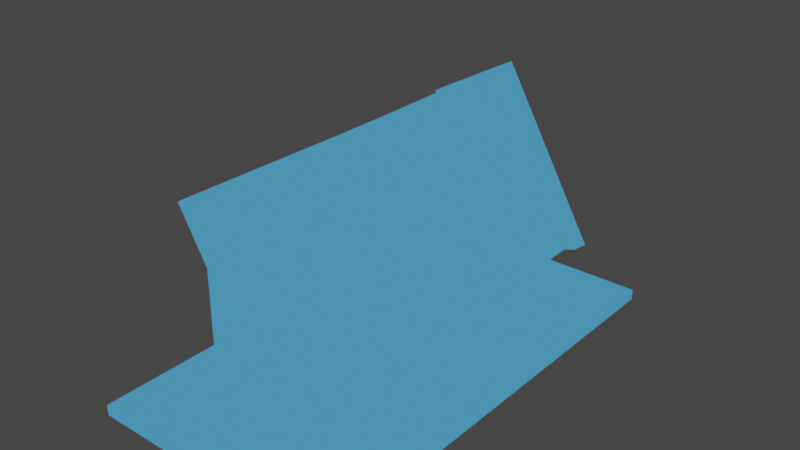 # Source: background.blend  (saved by Blender 3.0.42; exported with 4.5.12 LTS)
import bpy
from mathutils import Matrix  # noqa: F401  (used for matrix-valued properties, if any)

bpy.ops.wm.read_factory_settings(use_empty=True)
scene = bpy.context.scene
scene.name = 'Scene'

# ---- collections
col_collection = bpy.data.collections.new('Collection'); scene.collection.children.link(col_collection)

# ---- materials (node trees are filled in below, after node groups)
mat_005 = bpy.data.materials.new('材质.005')
mat_005.use_transparent_shadow = False
mat_006 = bpy.data.materials.new('材质.006')
mat_006.use_transparent_shadow = False
mat_007 = bpy.data.materials.new('材质.007')
mat_007.use_transparent_shadow = False
mat_009 = bpy.data.materials.new('材质.009')
mat_009.use_transparent_shadow = False
mat_008 = bpy.data.materials.new('材质.008')
mat_008.use_transparent_shadow = False
mat_010 = bpy.data.materials.new('材质.010')
mat_010.use_transparent_shadow = False
mat_011 = bpy.data.materials.new('材质.011')
mat_011.use_transparent_shadow = False

# ---- material node trees
mat_005.use_nodes = True; mat_005.node_tree.nodes.clear()
_N = mat_005.node_tree.nodes; _L = mat_005.node_tree.links
n0 = _N.new('ShaderNodeOutputMaterial'); n0.name = 'Material Output'; n0.location = (300, 300)
n1 = _N.new('ShaderNodeBackground'); n1.name = '背景'; n1.location = (10, 300)
n1.inputs[0].default_value = (0.05863, 0.2674, 0.5, 1.0)
_L.new(n1.outputs[0], n0.inputs[0])
n0.is_active_output = True
mat_006.use_nodes = True; mat_006.node_tree.nodes.clear()
_N = mat_006.node_tree.nodes; _L = mat_006.node_tree.links
n0 = _N.new('ShaderNodeOutputMaterial'); n0.name = 'Material Output'; n0.location = (300, 300)
n1 = _N.new('ShaderNodeBackground'); n1.name = '背景'; n1.location = (10, 300)
n1.inputs[0].default_value = (0.05863, 0.2674, 0.5, 1.0)
_L.new(n1.outputs[0], n0.inputs[0])
n0.is_active_output = True
mat_007.use_nodes = True; mat_007.node_tree.nodes.clear()
_N = mat_007.node_tree.nodes; _L = mat_007.node_tree.links
n0 = _N.new('ShaderNodeOutputMaterial'); n0.name = 'Material Output'; n0.location = (300, 300)
n1 = _N.new('ShaderNodeBackground'); n1.name = '背景'; n1.location = (10, 300)
n1.inputs[0].default_value = (0.05863, 0.2674, 0.5, 1.0)
_L.new(n1.outputs[0], n0.inputs[0])
n0.is_active_output = True
mat_009.use_nodes = True; mat_009.node_tree.nodes.clear()
_N = mat_009.node_tree.nodes; _L = mat_009.node_tree.links
n0 = _N.new('ShaderNodeOutputMaterial'); n0.name = 'Material Output'; n0.location = (300, 300)
n1 = _N.new('ShaderNodeBackground'); n1.name = '背景'; n1.location = (10, 300)
n1.inputs[0].default_value = (0.05863, 0.2674, 0.5, 1.0)
_L.new(n1.outputs[0], n0.inputs[0])
n0.is_active_output = True
mat_008.use_nodes = True; mat_008.node_tree.nodes.clear()
_N = mat_008.node_tree.nodes; _L = mat_008.node_tree.links
n0 = _N.new('ShaderNodeOutputMaterial'); n0.name = 'Material Output'; n0.location = (300, 300)
n1 = _N.new('ShaderNodeBackground'); n1.name = '背景'; n1.location = (10, 300)
n1.inputs[0].default_value = (0.05863, 0.2674, 0.5, 1.0)
_L.new(n1.outputs[0], n0.inputs[0])
n0.is_active_output = True
mat_010.use_nodes = True; mat_010.node_tree.nodes.clear()
_N = mat_010.node_tree.nodes; _L = mat_010.node_tree.links
n0 = _N.new('ShaderNodeOutputMaterial'); n0.name = 'Material Output'; n0.location = (300, 300)
n1 = _N.new('ShaderNodeBackground'); n1.name = '背景'; n1.location = (10, 300)
n1.inputs[0].default_value = (0.05863, 0.2674, 0.5, 1.0)
_L.new(n1.outputs[0], n0.inputs[0])
n0.is_active_output = True
mat_011.use_nodes = True; mat_011.node_tree.nodes.clear()
_N = mat_011.node_tree.nodes; _L = mat_011.node_tree.links
n0 = _N.new('ShaderNodeOutputMaterial'); n0.name = 'Material Output'; n0.location = (300, 300)
n1 = _N.new('ShaderNodeBackground'); n1.name = '背景'; n1.location = (10, 300)
n1.inputs[0].default_value = (0.05863, 0.2674, 0.5, 1.0)
_L.new(n1.outputs[0], n0.inputs[0])
n0.is_active_output = True

# ---- world
world_world = bpy.data.worlds.new('World'); scene.world = world_world
world_world.use_nodes = True; world_world.node_tree.nodes.clear()
_N = world_world.node_tree.nodes; _L = world_world.node_tree.links
n0 = _N.new('ShaderNodeOutputWorld'); n0.name = 'World Output'; n0.location = (300, 300)
n1 = _N.new('ShaderNodeBackground'); n1.name = 'Background'; n1.location = (10, 300)
n1.inputs[0].default_value = (0.05088, 0.05088, 0.05088, 1.0)
_L.new(n1.outputs[0], n0.inputs[0])
n0.is_active_output = True
world_world.color = (0.05088, 0.05088, 0.05088)
world_world.use_sun_shadow = False
world_world.sun_shadow_jitter_overblur = 0.0

# ---- meshes
me_007 = bpy.data.meshes.new('立方体.007')
me_007.from_pydata([(-1.0, -1.0, -1.0), (-1.0, -1.0, 1.0), (-1.0, 1.0, -1.0), (-1.0, 1.0, 1.0), (1.0, -1.0, -1.0), (1.0, -1.0, 1.0), (1.0, 1.0, -1.0), (1.0, 1.0, 1.0)], [], [(0, 1, 3, 2), (2, 3, 7, 6), (6, 7, 5, 4), (4, 5, 1, 0), (2, 6, 4, 0), (7, 3, 1, 5)])
_uv = me_007.uv_layers.new(name='UV 贴图')
_uv.uv.foreach_set('vector', [0.375, 0.0, 0.625, 0.0, 0.625, 0.25, 0.375, 0.25, 0.375, 0.25, 0.625, 0.25, 0.625, 0.5, 0.375, 0.5, 0.375, 0.5, 0.625, 0.5, 0.625, 0.75, 0.375, 0.75, 0.375, 0.75, 0.625, 0.75, 0.625, 1.0, 0.375, 1.0, 0.125, 0.5, 0.375, 0.5, 0.375, 0.75, 0.125, 0.75, 0.625, 0.5, 0.875, 0.5, 0.875, 0.75, 0.625, 0.75])
me_007.materials.append(mat_005)
me_007.use_remesh_fix_poles = True
me_007.use_remesh_preserve_attributes = False
me_007.update()
me_008 = bpy.data.meshes.new('立方体.008')
me_008.from_pydata([(-1.0, -1.0, -1.0), (-1.0, -1.0, 1.0), (-1.0, 1.0, -1.0), (-1.0, 1.0, 1.0), (1.0, -1.0, -1.0), (1.0, -1.0, 1.0), (1.0, 1.0, -1.0), (1.0, 1.0, 1.0)], [], [(0, 1, 3, 2), (2, 3, 7, 6), (6, 7, 5, 4), (4, 5, 1, 0), (2, 6, 4, 0), (7, 3, 1, 5)])
_uv = me_008.uv_layers.new(name='UV 贴图')
_uv.uv.foreach_set('vector', [0.375, 0.0, 0.625, 0.0, 0.625, 0.25, 0.375, 0.25, 0.375, 0.25, 0.625, 0.25, 0.625, 0.5, 0.375, 0.5, 0.375, 0.5, 0.625, 0.5, 0.625, 0.75, 0.375, 0.75, 0.375, 0.75, 0.625, 0.75, 0.625, 1.0, 0.375, 1.0, 0.125, 0.5, 0.375, 0.5, 0.375, 0.75, 0.125, 0.75, 0.625, 0.5, 0.875, 0.5, 0.875, 0.75, 0.625, 0.75])
me_008.materials.append(mat_006)
me_008.use_remesh_fix_poles = True
me_008.use_remesh_preserve_attributes = False
me_008.update()
me_009 = bpy.data.meshes.new('立方体.009')
me_009.from_pydata([(-1.0, -1.0, -1.0), (-1.0, -1.0, 1.0), (-1.0, 1.0, -1.0), (-1.0, 1.0, 1.0), (1.0, -1.0, -1.0), (1.0, -1.0, 1.0), (1.0, 1.0, -1.0), (1.0, 1.0, 1.0)], [], [(0, 1, 3, 2), (2, 3, 7, 6), (6, 7, 5, 4), (4, 5, 1, 0), (2, 6, 4, 0), (7, 3, 1, 5)])
_uv = me_009.uv_layers.new(name='UV 贴图')
_uv.uv.foreach_set('vector', [0.375, 0.0, 0.625, 0.0, 0.625, 0.25, 0.375, 0.25, 0.375, 0.25, 0.625, 0.25, 0.625, 0.5, 0.375, 0.5, 0.375, 0.5, 0.625, 0.5, 0.625, 0.75, 0.375, 0.75, 0.375, 0.75, 0.625, 0.75, 0.625, 1.0, 0.375, 1.0, 0.125, 0.5, 0.375, 0.5, 0.375, 0.75, 0.125, 0.75, 0.625, 0.5, 0.875, 0.5, 0.875, 0.75, 0.625, 0.75])
me_009.materials.append(mat_007)
me_009.use_remesh_fix_poles = True
me_009.use_remesh_preserve_attributes = False
me_009.update()
me_011 = bpy.data.meshes.new('立方体.011')
me_011.from_pydata([(-1.0, -1.0, -1.0), (-1.0, -1.0, 1.0), (-1.0, 1.0, -1.0), (-1.0, 1.0, 1.0), (1.0, -1.0, -1.0), (1.0, -1.0, 1.0), (1.0, 1.0, -1.0), (1.0, 1.0, 1.0)], [], [(0, 1, 3, 2), (2, 3, 7, 6), (6, 7, 5, 4), (4, 5, 1, 0), (2, 6, 4, 0), (7, 3, 1, 5)])
_uv = me_011.uv_layers.new(name='UV 贴图')
_uv.uv.foreach_set('vector', [0.375, 0.0, 0.625, 0.0, 0.625, 0.25, 0.375, 0.25, 0.375, 0.25, 0.625, 0.25, 0.625, 0.5, 0.375, 0.5, 0.375, 0.5, 0.625, 0.5, 0.625, 0.75, 0.375, 0.75, 0.375, 0.75, 0.625, 0.75, 0.625, 1.0, 0.375, 1.0, 0.125, 0.5, 0.375, 0.5, 0.375, 0.75, 0.125, 0.75, 0.625, 0.5, 0.875, 0.5, 0.875, 0.75, 0.625, 0.75])
me_011.materials.append(mat_009)
me_011.use_remesh_fix_poles = True
me_011.use_remesh_preserve_attributes = False
me_011.update()
me_010 = bpy.data.meshes.new('立方体.010')
me_010.from_pydata([(-1.0, -1.0, -1.0), (-1.0, -1.0, 1.0), (-1.0, 1.0, -1.0), (-1.0, 1.0, 1.0), (1.0, -1.0, -1.0), (1.0, -1.0, 1.0), (1.0, 1.0, -1.0), (1.0, 1.0, 1.0)], [], [(0, 1, 3, 2), (2, 3, 7, 6), (6, 7, 5, 4), (4, 5, 1, 0), (2, 6, 4, 0), (7, 3, 1, 5)])
_uv = me_010.uv_layers.new(name='UV 贴图')
_uv.uv.foreach_set('vector', [0.375, 0.0, 0.625, 0.0, 0.625, 0.25, 0.375, 0.25, 0.375, 0.25, 0.625, 0.25, 0.625, 0.5, 0.375, 0.5, 0.375, 0.5, 0.625, 0.5, 0.625, 0.75, 0.375, 0.75, 0.375, 0.75, 0.625, 0.75, 0.625, 1.0, 0.375, 1.0, 0.125, 0.5, 0.375, 0.5, 0.375, 0.75, 0.125, 0.75, 0.625, 0.5, 0.875, 0.5, 0.875, 0.75, 0.625, 0.75])
me_010.materials.append(mat_008)
me_010.use_remesh_fix_poles = True
me_010.use_remesh_preserve_attributes = False
me_010.update()
me_012 = bpy.data.meshes.new('立方体.012')
me_012.from_pydata([(-1.0, -1.0, -1.0), (-1.0, -1.0, 1.0), (-1.0, 1.0, -1.0), (-1.0, 1.0, 1.0), (1.0, -1.0, -1.0), (1.0, -1.0, 1.0), (1.0, 1.0, -1.0), (1.0, 1.0, 1.0)], [], [(0, 1, 3, 2), (2, 3, 7, 6), (6, 7, 5, 4), (4, 5, 1, 0), (2, 6, 4, 0), (7, 3, 1, 5)])
_uv = me_012.uv_layers.new(name='UV 贴图')
_uv.uv.foreach_set('vector', [0.375, 0.0, 0.625, 0.0, 0.625, 0.25, 0.375, 0.25, 0.375, 0.25, 0.625, 0.25, 0.625, 0.5, 0.375, 0.5, 0.375, 0.5, 0.625, 0.5, 0.625, 0.75, 0.375, 0.75, 0.375, 0.75, 0.625, 0.75, 0.625, 1.0, 0.375, 1.0, 0.125, 0.5, 0.375, 0.5, 0.375, 0.75, 0.125, 0.75, 0.625, 0.5, 0.875, 0.5, 0.875, 0.75, 0.625, 0.75])
me_012.materials.append(mat_010)
me_012.use_remesh_fix_poles = True
me_012.use_remesh_preserve_attributes = False
me_012.update()
me_013 = bpy.data.meshes.new('立方体.013')
me_013.from_pydata([(-1.0, -1.0, -1.0), (-1.0, -1.0, 1.0), (-1.0, 1.0, -1.0), (-1.0, 1.0, 1.0), (1.0, -1.0, -1.0), (1.0, -1.0, 1.0), (1.0, 1.0, -1.0), (1.0, 1.0, 1.0)], [], [(0, 1, 3, 2), (2, 3, 7, 6), (6, 7, 5, 4), (4, 5, 1, 0), (2, 6, 4, 0), (7, 3, 1, 5)])
_uv = me_013.uv_layers.new(name='UV 贴图')
_uv.uv.foreach_set('vector', [0.375, 0.0, 0.625, 0.0, 0.625, 0.25, 0.375, 0.25, 0.375, 0.25, 0.625, 0.25, 0.625, 0.5, 0.375, 0.5, 0.375, 0.5, 0.625, 0.5, 0.625, 0.75, 0.375, 0.75, 0.375, 0.75, 0.625, 0.75, 0.625, 1.0, 0.375, 1.0, 0.125, 0.5, 0.375, 0.5, 0.375, 0.75, 0.125, 0.75, 0.625, 0.5, 0.875, 0.5, 0.875, 0.75, 0.625, 0.75])
me_013.materials.append(mat_011)
me_013.use_remesh_fix_poles = True
me_013.use_remesh_preserve_attributes = False
me_013.update()

# ---- objects
ob_007 = bpy.data.objects.new('立方体.007', me_007)
ob_001 = bpy.data.objects.new('立方体.001', me_008)
ob_002 = bpy.data.objects.new('立方体.002', me_009)
ob_006 = bpy.data.objects.new('立方体.006', me_011)
ob_005 = bpy.data.objects.new('立方体.005', me_010)
ob_003 = bpy.data.objects.new('立方体.003', me_012)
ob_008 = bpy.data.objects.new('立方体.008', me_013)

# ---- transforms, parenting, visibility, modifiers, constraints
ob_007.location = (5.04, -0.1902, 5.553)
ob_007.scale = (1.0, 17.68, 15.68)
ob_001.location = (-5.55, 24.16, 5.553)
ob_001.rotation_euler = (0.0, -0.0, 1.047)
ob_001.scale = (1.0, 17.68, 15.68)
ob_002.location = (-5.55, -20.61, 5.553)
ob_002.rotation_euler = (0.0, -0.0, 2.094)
ob_002.scale = (1.0, 17.68, 15.68)
ob_006.location = (-5.077, 24.16, 17.15)
ob_006.rotation_euler = (-0.4636, -0.2527, 1.107)
ob_006.scale = (1.0, 17.68, 15.68)
ob_005.location = (-5.077, -20.61, 17.15)
ob_005.rotation_euler = (-0.4636, 0.2527, 2.034)
ob_005.scale = (1.0, 17.68, 15.68)
ob_003.location = (4.094, -0.1902, 22.44)
ob_003.rotation_euler = (0.0, -0.5236, 0.0)
ob_003.scale = (1.0, 17.68, 15.68)
ob_008.location = (-10.07, -0.1902, -10.89)
ob_008.rotation_euler = (-0.0, 1.571, 0.0)
ob_008.scale = (1.0, 42.24, 22.85)

# ---- collection membership
col_collection.objects.link(ob_007)
col_collection.objects.link(ob_001)
col_collection.objects.link(ob_002)
col_collection.objects.link(ob_006)
col_collection.objects.link(ob_005)
col_collection.objects.link(ob_003)
col_collection.objects.link(ob_008)

# ---- scene / render settings (as saved in the file)
scene.frame_start = 1; scene.frame_end = 250; scene.frame_set(0)
scene.render.engine = 'BLENDER_EEVEE_NEXT'
scene.cycles.sampling_pattern = 'TABULATED_SOBOL'
scene.cycles.use_light_tree = False
scene.view_settings.view_transform = 'Filmic'
bpy.context.view_layer.update()

# ---- added for rendering (the .blend has no active camera and no usable light): camera, sun
cam_auto = bpy.data.cameras.new('AutoCamera')
cam_auto.lens = 50.0
cam_auto.sensor_width = 36.0
cam_auto.clip_end = 1788.1
ob_auto_camera = bpy.data.objects.new('AutoCamera', cam_auto)
scene.collection.objects.link(ob_auto_camera)
ob_auto_camera.location = (93.6561, -122.454, 94.8789)
ob_auto_camera.rotation_euler = (1.09748, -7.21219e-08, 0.694738)
scene.camera = ob_auto_camera
light_auto_sun = bpy.data.lights.new('AutoSun', 'SUN')
light_auto_sun.energy = 3.0
light_auto_sun.angle = 0.0523599
ob_auto_sun = bpy.data.objects.new('AutoSun', light_auto_sun)
scene.collection.objects.link(ob_auto_sun)
ob_auto_sun.rotation_euler = (0.872665, 0.174533, 0.523599)
bpy.context.view_layer.update()
